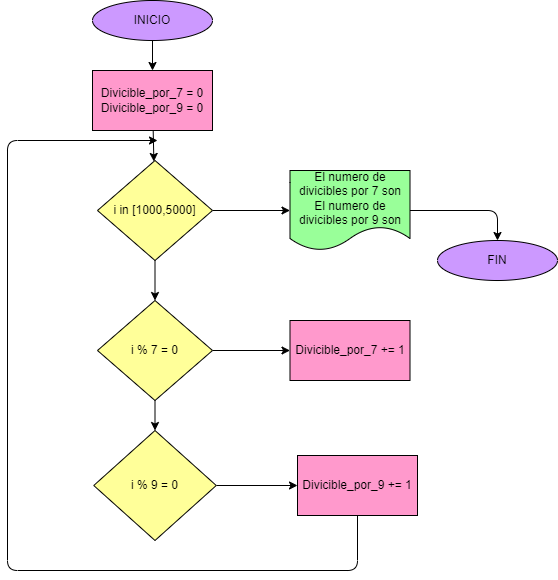

The diagram above was exported from draw.io. Its source (the exported page's mxGraphModel, read from the mxfile embedded in the PNG):
<mxGraphModel dx="680" dy="740" grid="1" gridSize="10" guides="1" tooltips="1" connect="1" arrows="1" fold="1" page="1" pageScale="1" pageWidth="850" pageHeight="1100" math="0" shadow="0">
  <root>
    <mxCell id="0" />
    <mxCell id="1" parent="0" />
    <mxCell id="4" value="" style="edgeStyle=none;html=1;" parent="1" source="2" target="3" edge="1">
      <mxGeometry relative="1" as="geometry" />
    </mxCell>
    <mxCell id="2" value="INICIO" style="ellipse;whiteSpace=wrap;html=1;fillColor=#CC99FF;" parent="1" vertex="1">
      <mxGeometry x="365" width="120" height="40" as="geometry" />
    </mxCell>
    <mxCell id="6" value="" style="edgeStyle=none;html=1;" parent="1" source="3" target="5" edge="1">
      <mxGeometry relative="1" as="geometry" />
    </mxCell>
    <mxCell id="3" value="Divicible_por_7 = 0&lt;br&gt;Divicible_por_9 = 0" style="whiteSpace=wrap;html=1;fillColor=#FF99CC;" parent="1" vertex="1">
      <mxGeometry x="365" y="70" width="120" height="60" as="geometry" />
    </mxCell>
    <mxCell id="8" value="" style="edgeStyle=none;html=1;" parent="1" source="5" target="7" edge="1">
      <mxGeometry relative="1" as="geometry" />
    </mxCell>
    <mxCell id="19" value="" style="edgeStyle=none;html=1;" edge="1" parent="1" source="5" target="18">
      <mxGeometry relative="1" as="geometry" />
    </mxCell>
    <mxCell id="5" value="i in [1000,5000]" style="rhombus;whiteSpace=wrap;html=1;fillColor=#FFFF99;" parent="1" vertex="1">
      <mxGeometry x="370" y="160" width="115" height="100" as="geometry" />
    </mxCell>
    <mxCell id="10" value="" style="edgeStyle=none;html=1;" edge="1" parent="1" source="7" target="9">
      <mxGeometry relative="1" as="geometry" />
    </mxCell>
    <mxCell id="12" value="" style="edgeStyle=none;html=1;" edge="1" parent="1" source="7" target="11">
      <mxGeometry relative="1" as="geometry" />
    </mxCell>
    <mxCell id="7" value="i % 7 = 0" style="rhombus;whiteSpace=wrap;html=1;fillColor=#FFFF99;" parent="1" vertex="1">
      <mxGeometry x="370" y="300" width="115" height="100" as="geometry" />
    </mxCell>
    <mxCell id="9" value="Divicible_por_7 += 1" style="whiteSpace=wrap;html=1;fillColor=#FF99CC;" vertex="1" parent="1">
      <mxGeometry x="562.5" y="320" width="120" height="60" as="geometry" />
    </mxCell>
    <mxCell id="14" value="" style="edgeStyle=none;html=1;" edge="1" parent="1" source="11" target="13">
      <mxGeometry relative="1" as="geometry" />
    </mxCell>
    <mxCell id="11" value="i % 9 = 0" style="rhombus;whiteSpace=wrap;html=1;fillColor=#FFFF99;" vertex="1" parent="1">
      <mxGeometry x="366.25" y="430" width="122.5" height="110" as="geometry" />
    </mxCell>
    <mxCell id="13" value="Divicible_por_9 += 1" style="whiteSpace=wrap;html=1;fillColor=#FF99CC;" vertex="1" parent="1">
      <mxGeometry x="570" y="455" width="120" height="60" as="geometry" />
    </mxCell>
    <mxCell id="15" value="" style="endArrow=classic;html=1;exitX=0.5;exitY=1;exitDx=0;exitDy=0;" edge="1" parent="1" source="13">
      <mxGeometry width="50" height="50" relative="1" as="geometry">
        <mxPoint x="600" y="660" as="sourcePoint" />
        <mxPoint x="430" y="140" as="targetPoint" />
        <Array as="points">
          <mxPoint x="630" y="570" />
          <mxPoint x="280" y="570" />
          <mxPoint x="280" y="140" />
        </Array>
      </mxGeometry>
    </mxCell>
    <mxCell id="18" value="El numero de divicibles por 7 son&lt;br&gt;El numero de divicibles por 9 son" style="shape=document;whiteSpace=wrap;html=1;boundedLbl=1;fillColor=#99FF99;" vertex="1" parent="1">
      <mxGeometry x="562.5" y="170" width="120" height="80" as="geometry" />
    </mxCell>
    <mxCell id="20" value="FIN" style="ellipse;whiteSpace=wrap;html=1;fillColor=#CC99FF;" vertex="1" parent="1">
      <mxGeometry x="710" y="240" width="120" height="40" as="geometry" />
    </mxCell>
    <mxCell id="21" value="" style="endArrow=classic;html=1;exitX=1;exitY=0.5;exitDx=0;exitDy=0;entryX=0.5;entryY=0;entryDx=0;entryDy=0;" edge="1" parent="1" source="18" target="20">
      <mxGeometry width="50" height="50" relative="1" as="geometry">
        <mxPoint x="750" y="180" as="sourcePoint" />
        <mxPoint x="800" y="130" as="targetPoint" />
        <Array as="points">
          <mxPoint x="770" y="210" />
        </Array>
      </mxGeometry>
    </mxCell>
  </root>
</mxGraphModel>